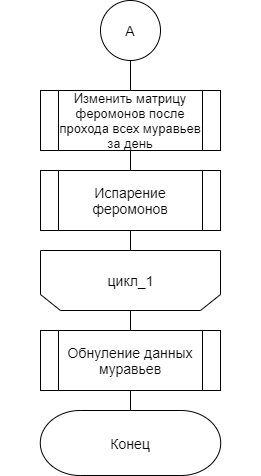

The diagram above was exported from draw.io. Its source (the exported page's mxGraphModel, read from the mxfile embedded in the PNG):
<mxGraphModel dx="1024" dy="584" grid="1" gridSize="10" guides="1" tooltips="1" connect="1" arrows="1" fold="1" page="1" pageScale="1" pageWidth="827" pageHeight="1169" math="0" shadow="0">
  <root>
    <mxCell id="FSjKw9rQBhY9dpe2HWWu-0" />
    <mxCell id="FSjKw9rQBhY9dpe2HWWu-1" parent="FSjKw9rQBhY9dpe2HWWu-0" />
    <mxCell id="ChWY32bW3YvbIuRqLa0O-1" style="edgeStyle=orthogonalEdgeStyle;rounded=0;orthogonalLoop=1;jettySize=auto;html=1;exitX=0.5;exitY=1;exitDx=0;exitDy=0;entryX=0.5;entryY=0;entryDx=0;entryDy=0;endArrow=none;endFill=0;" parent="FSjKw9rQBhY9dpe2HWWu-1" source="GDzof6JJRoqnvljtin3Y-0" target="ChWY32bW3YvbIuRqLa0O-0" edge="1">
      <mxGeometry relative="1" as="geometry" />
    </mxCell>
    <mxCell id="GDzof6JJRoqnvljtin3Y-0" value="&lt;font style=&quot;font-size: 14px&quot;&gt;А&lt;/font&gt;" style="ellipse;whiteSpace=wrap;html=1;aspect=fixed;" parent="FSjKw9rQBhY9dpe2HWWu-1" vertex="1">
      <mxGeometry x="360" y="40" width="60" height="60" as="geometry" />
    </mxCell>
    <mxCell id="ChWY32bW3YvbIuRqLa0O-3" style="edgeStyle=orthogonalEdgeStyle;rounded=0;orthogonalLoop=1;jettySize=auto;html=1;exitX=0.5;exitY=1;exitDx=0;exitDy=0;entryX=0.5;entryY=0;entryDx=0;entryDy=0;endArrow=none;endFill=0;" parent="FSjKw9rQBhY9dpe2HWWu-1" source="ChWY32bW3YvbIuRqLa0O-0" target="ChWY32bW3YvbIuRqLa0O-2" edge="1">
      <mxGeometry relative="1" as="geometry" />
    </mxCell>
    <mxCell id="ChWY32bW3YvbIuRqLa0O-0" value="&lt;font style=&quot;font-size: 13px&quot;&gt;Изменить матрицу феромонов после прохода всех муравьев за день&lt;/font&gt;" style="shape=process;whiteSpace=wrap;html=1;backgroundOutline=1;" parent="FSjKw9rQBhY9dpe2HWWu-1" vertex="1">
      <mxGeometry x="300" y="130" width="180" height="60" as="geometry" />
    </mxCell>
    <mxCell id="W4X-DmbWnqRMQT6NYsoi-1" style="edgeStyle=orthogonalEdgeStyle;rounded=0;orthogonalLoop=1;jettySize=auto;html=1;exitX=0.5;exitY=1;exitDx=0;exitDy=0;entryX=0.5;entryY=1;entryDx=0;entryDy=0;endArrow=none;endFill=0;" edge="1" parent="FSjKw9rQBhY9dpe2HWWu-1" source="ChWY32bW3YvbIuRqLa0O-2" target="4QYJMwSr9J-Etwr_9x5k-1">
      <mxGeometry relative="1" as="geometry" />
    </mxCell>
    <mxCell id="ChWY32bW3YvbIuRqLa0O-2" value="&lt;font style=&quot;font-size: 14px&quot;&gt;Испарение феромонов&lt;/font&gt;" style="shape=process;whiteSpace=wrap;html=1;backgroundOutline=1;" parent="FSjKw9rQBhY9dpe2HWWu-1" vertex="1">
      <mxGeometry x="300" y="210" width="180" height="60" as="geometry" />
    </mxCell>
    <mxCell id="4QYJMwSr9J-Etwr_9x5k-0" value="" style="group" parent="FSjKw9rQBhY9dpe2HWWu-1" vertex="1" connectable="0">
      <mxGeometry x="300" y="290" width="180" height="60" as="geometry" />
    </mxCell>
    <mxCell id="4QYJMwSr9J-Etwr_9x5k-1" value="" style="shape=loopLimit;whiteSpace=wrap;html=1;rotation=-180;" parent="4QYJMwSr9J-Etwr_9x5k-0" vertex="1">
      <mxGeometry width="180" height="60" as="geometry" />
    </mxCell>
    <mxCell id="4QYJMwSr9J-Etwr_9x5k-2" value="&lt;font style=&quot;font-size: 14px&quot;&gt;цикл_1&lt;/font&gt;" style="text;html=1;align=center;verticalAlign=middle;resizable=0;points=[];autosize=1;strokeColor=none;" parent="4QYJMwSr9J-Etwr_9x5k-0" vertex="1">
      <mxGeometry x="60" y="19.998571428571427" width="60" height="20" as="geometry" />
    </mxCell>
    <mxCell id="_W3vF5oDoz4x35kBxSW9-0" value="&lt;span style=&quot;font-size: 14px&quot;&gt;Конец&lt;/span&gt;" style="strokeWidth=1;html=1;shape=stencil(xVVNb4MwDP01HJmAaFV7nFh37GWTdnapC1FDgpysH/9+gYBaSukgl0kc8Hvwnu3YSsBSXUCFQRJJKDFg70GSfCGVXIJRZAPLFA5eRC48uXC1dCHoCjPjsCMQh61Ax2hD6oAnvjOtApcFEjc1y9ZB9Ga/qR+WZkpKK8KV1D3mhrdiwKX9Nzo7sejl1dlc2thFlXUo0SD10GtxGwcEyYe3UzzN6dPDqV9R5/uX0/d8p9jPae3TvfjeLJ7YwY1HYQ/slquJB+Zl16nPr86rmQO7ydWN2LHUImMLyNItZIec1I/cPUyygnq5B0RHl+qI1+zZ3Xw/q79TEFzeKCyW8xWAMvtC3eC3k06Xfk7nEM5ch6QM1G3o6QugHEOrE+4F5D1KnxCrG7g9+8fpLjwqvuvZNIl/LNnnjDOhND7ZBIsP5qxBR4aTpXtF+GRq91wIdzuNLcRAoEHdXdkAvw==);whiteSpace=wrap;" parent="FSjKw9rQBhY9dpe2HWWu-1" vertex="1">
      <mxGeometry x="260" y="450" width="260" height="65" as="geometry" />
    </mxCell>
    <mxCell id="W4X-DmbWnqRMQT6NYsoi-3" style="edgeStyle=orthogonalEdgeStyle;rounded=0;orthogonalLoop=1;jettySize=auto;html=1;exitX=0.5;exitY=1;exitDx=0;exitDy=0;endArrow=none;endFill=0;" edge="1" parent="FSjKw9rQBhY9dpe2HWWu-1" source="W4X-DmbWnqRMQT6NYsoi-0" target="_W3vF5oDoz4x35kBxSW9-0">
      <mxGeometry relative="1" as="geometry" />
    </mxCell>
    <mxCell id="W4X-DmbWnqRMQT6NYsoi-0" value="&lt;span style=&quot;font-size: 14px&quot;&gt;Обнуление данных муравьев&lt;/span&gt;" style="shape=process;whiteSpace=wrap;html=1;backgroundOutline=1;" vertex="1" parent="FSjKw9rQBhY9dpe2HWWu-1">
      <mxGeometry x="300" y="370" width="180" height="60" as="geometry" />
    </mxCell>
    <mxCell id="W4X-DmbWnqRMQT6NYsoi-2" style="edgeStyle=orthogonalEdgeStyle;rounded=0;orthogonalLoop=1;jettySize=auto;html=1;exitX=0.5;exitY=0;exitDx=0;exitDy=0;entryX=0.5;entryY=0;entryDx=0;entryDy=0;endArrow=none;endFill=0;" edge="1" parent="FSjKw9rQBhY9dpe2HWWu-1" source="4QYJMwSr9J-Etwr_9x5k-1" target="W4X-DmbWnqRMQT6NYsoi-0">
      <mxGeometry relative="1" as="geometry" />
    </mxCell>
  </root>
</mxGraphModel>